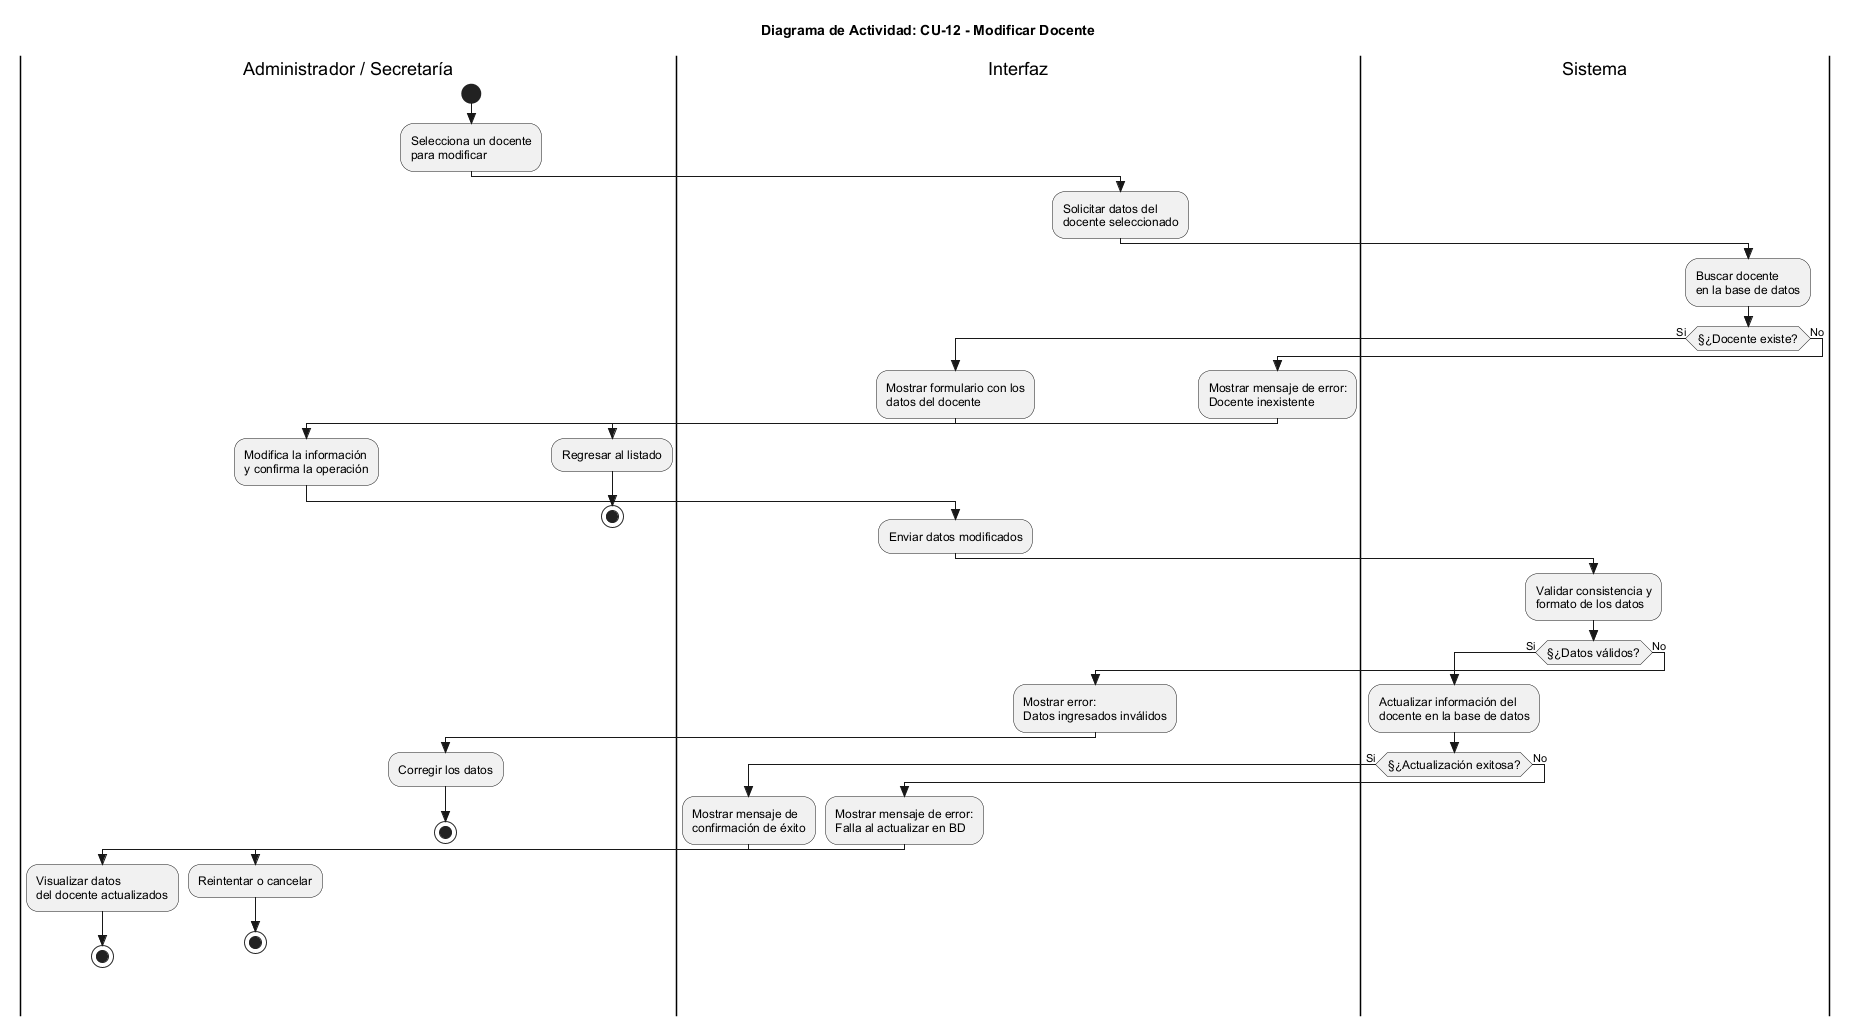

The diagram above was rendered by PlantUML. Its source (embedded in the PNG):
@startuml
skinparam Style strictuml
skinparam ActivityFontSize 12
skinparam ActivityFontName Arial

title Diagrama de Actividad: CU-12 - Modificar Docente

|Administrador / Secretaría|
start
:Selecciona un docente\npara modificar;

|Interfaz|
:Solicitar datos del\ndocente seleccionado;

|Sistema|
:Buscar docente\nen la base de datos;

if (§¿Docente existe?) then (Si)
  |Interfaz|
  :Mostrar formulario con los\ndatos del docente;
  
  |Administrador / Secretaría|
  :Modifica la información\ny confirma la operación;
  
  |Interfaz|
  :Enviar datos modificados;
  
  |Sistema|
  :Validar consistencia y\nformato de los datos;
  
  if (§¿Datos válidos?) then (Si)
    :Actualizar información del\ndocente en la base de datos;
    
    if (§¿Actualización exitosa?) then (Si)
      |Interfaz|
      :Mostrar mensaje de\nconfirmación de éxito;
      
      |Administrador / Secretaría|
      :Visualizar datos\ndel docente actualizados;
      stop
    else (No)
      |Interfaz|
      :Mostrar mensaje de error:\nFalla al actualizar en BD;
      
      |Administrador / Secretaría|
      :Reintentar o cancelar;
      stop
    endif

  else (No)
    |Interfaz|
    :Mostrar error:\nDatos ingresados inválidos;
    
    |Administrador / Secretaría|
    :Corregir los datos;
    stop
  endif

else (No)
  |Interfaz|
  :Mostrar mensaje de error:\nDocente inexistente;
  
  |Administrador / Secretaría|
  :Regresar al listado;
  stop
endif

@enduml